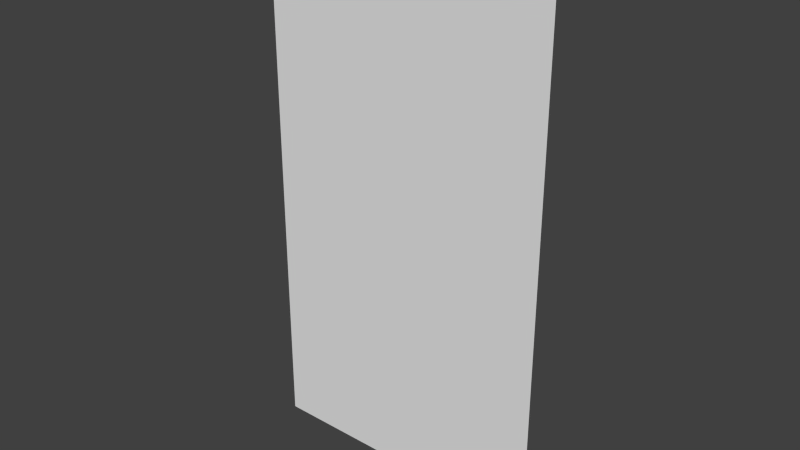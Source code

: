 # Source: herbe.blend  (saved by Blender 2.63.0; exported with 4.5.12 LTS)
import bpy
from mathutils import Matrix  # noqa: F401  (used for matrix-valued properties, if any)

bpy.ops.wm.read_factory_settings(use_empty=True)
scene = bpy.context.scene
scene.name = 'Scene'

# ---- collections
col_collection_1 = bpy.data.collections.new('Collection 1'); scene.collection.children.link(col_collection_1)

# ---- world
world_world = bpy.data.worlds.new('World'); scene.world = world_world
world_world.color = (0.05088, 0.05088, 0.05088)
world_world.use_sun_shadow = False
world_world.sun_shadow_jitter_overblur = 0.0
world_world.cycles.sampling_method = 'MANUAL'
world_world.cycles.sample_map_resolution = 256

# ---- meshes
me_plane = bpy.data.meshes.new('Plane')
me_plane.from_pydata([(-0.1353, -0.2463, 8.291e-08), (-0.1353, 0.2465, 3.642e-07), (0.1353, -0.2465, -3.344e-07), (0.1353, 0.2463, -1.127e-07)], [], [(2, 3, 1, 0)])
_uv = me_plane.uv_layers.new(name='UVMap')
_uv.uv.foreach_set('vector', [0.549, 0.0, 0.549, 0.9994, 6.044e-08, 1.0, 0.0, 0.0005755])
me_plane.use_remesh_preserve_volume = False
me_plane.use_remesh_preserve_attributes = False
me_plane.use_mirror_vertex_groups = False
me_plane.update()

# ---- objects
ob_plane = bpy.data.objects.new('Plane', me_plane)

# ---- transforms, parenting, visibility, modifiers, constraints
ob_plane.location = (0.002814, -1.49e-08, 0.2465)
ob_plane.rotation_euler = (1.571, 2.22e-16, 2.22e-16)
ob_plane.lineart.crease_threshold = 0.0

# ---- collection membership
col_collection_1.objects.link(ob_plane)

# ---- scene / render settings (as saved in the file)
scene.frame_start = 1; scene.frame_end = 250; scene.frame_set(1)
scene.render.engine = 'BLENDER_EEVEE_NEXT'
scene.render.image_settings.color_mode = 'RGB'
scene.render.image_settings.compression = 90
scene.render.resolution_percentage = 50
scene.render.dither_intensity = 0.0
scene.render.bake_margin = 2
scene.render.bake_bias = 0.0
scene.cycles.use_denoising = False
scene.cycles.samples = 10
scene.cycles.sampling_pattern = 'TABULATED_SOBOL'
scene.cycles.light_sampling_threshold = 0.0
scene.cycles.use_adaptive_sampling = False
scene.cycles.use_light_tree = False
scene.cycles.blur_glossy = 0.0
scene.cycles.volume_bounces = 1
scene.cycles.pixel_filter_type = 'GAUSSIAN'
scene.cycles.sample_clamp_indirect = 0.0
scene.view_settings.view_transform = 'Standard'
bpy.context.view_layer.update()

# ---- added for rendering (the .blend has no active camera and no usable light): camera, sun
cam_auto = bpy.data.cameras.new('AutoCamera')
cam_auto.lens = 50.0
cam_auto.sensor_width = 36.0
cam_auto.clip_end = 1000.0
ob_auto_camera = bpy.data.objects.new('AutoCamera', cam_auto)
scene.collection.objects.link(ob_auto_camera)
ob_auto_camera.location = (0.523244, -0.624516, 0.662883)
ob_auto_camera.rotation_euler = (1.09748, -7.21219e-08, 0.694738)
scene.camera = ob_auto_camera
light_auto_sun = bpy.data.lights.new('AutoSun', 'SUN')
light_auto_sun.energy = 3.0
light_auto_sun.angle = 0.0523599
ob_auto_sun = bpy.data.objects.new('AutoSun', light_auto_sun)
scene.collection.objects.link(ob_auto_sun)
ob_auto_sun.rotation_euler = (0.872665, 0.174533, 0.523599)
bpy.context.view_layer.update()
